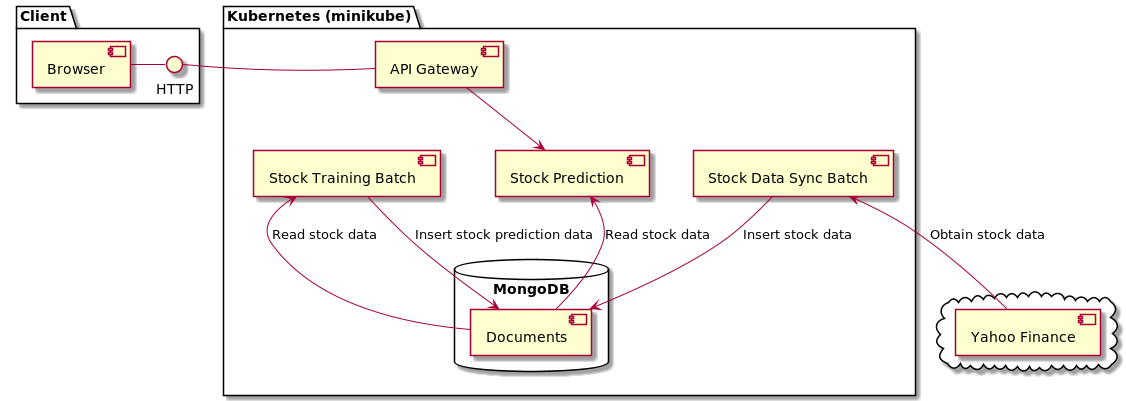

The diagram above was rendered by PlantUML. Its source (embedded in the PNG):
@startuml
package "Client" {
  [Browser] - HTTP
}

package "Kubernetes (minikube)" {
  HTTP - [API Gateway]
  [Stock Prediction]
  [Stock Data Sync Batch]
  [Stock Training Batch]

  database "MongoDB" {
      [Documents]
  }
}

cloud {
  [Yahoo Finance]
}


[API Gateway] --> [Stock Prediction]
[Stock Prediction] <-- [Documents] : Read stock data

[Stock Data Sync Batch] --> [Documents] : Insert stock data
[Stock Data Sync Batch] <-- [Yahoo Finance]: Obtain stock data

[Stock Training Batch] <-- [Documents] : Read stock data
[Stock Training Batch] --> [Documents] : Insert stock prediction data
@enduml